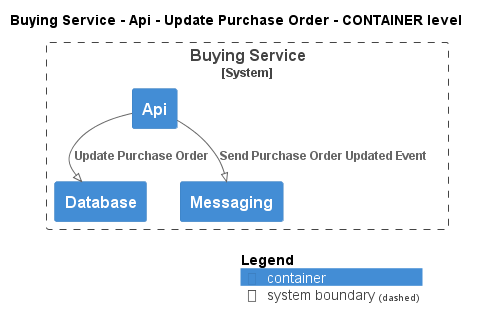

The diagram above was rendered by PlantUML. Its source (embedded in the PNG):
@startuml
!pragma layout smetana
!include ..\..\..\..\..\..\.c4s\C4_Container.puml

AddElementTag("state:new", $bgColor=green, $fontColor=#ffffff, $borderColor=green, $shadowing="False")
AddElementTag("state:changed", $bgColor=orange, $fontColor=#ffffff, $borderColor=orange, $shadowing="False")
AddElementTag("state:removed", $bgColor=red, $fontColor=#ffffff, $borderColor=red, $shadowing="False")

AddRelTag("state:new", $textColor=green, $lineColor=green)
AddRelTag("state:changed", $textColor=orange, $lineColor=orange)
AddRelTag("state:removed", $textColor=red, $lineColor=red)

SHOW_PERSON_PORTRAIT()
LAYOUT_TOP_DOWN()

skinparam linetype polyline

title Buying Service - Api - Update Purchase Order - CONTAINER level


System_Boundary(ECommercePlatform.SoftwareSystems.BuyingService, "Buying Service") {
    Container(ECommercePlatform.SoftwareSystems.BuyingService.Containers.Api, "Api", "", "")
    Container(ECommercePlatform.SoftwareSystems.BuyingService.Containers.Database, "Database", "", "")
    Container(ECommercePlatform.SoftwareSystems.BuyingService.Containers.Messaging, "Messaging", "", "")
}

Rel(ECommercePlatform.SoftwareSystems.BuyingService.Containers.Api, ECommercePlatform.SoftwareSystems.BuyingService.Containers.Database, "Update Purchase Order")
Rel(ECommercePlatform.SoftwareSystems.BuyingService.Containers.Api, ECommercePlatform.SoftwareSystems.BuyingService.Containers.Messaging, "Send Purchase Order Updated Event")


SHOW_LEGEND()
@enduml